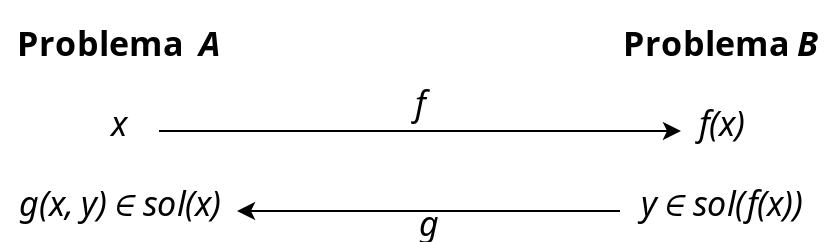

The diagram above was exported from draw.io. Its source (the exported page's mxGraphModel, read from the mxfile embedded in the PNG):
<mxGraphModel dx="854" dy="442" grid="1" gridSize="10" guides="1" tooltips="1" connect="1" arrows="1" fold="1" page="1" pageScale="1" pageWidth="827" pageHeight="1169" math="0" shadow="0">
  <root>
    <mxCell id="0" />
    <mxCell id="1" parent="0" />
    <mxCell id="sYZ637r_QecsomM2j8yO-1" value="Problema&amp;nbsp; &lt;i&gt;A&lt;/i&gt;" style="text;strokeColor=none;fillColor=none;align=center;verticalAlign=middle;whiteSpace=wrap;rounded=0;fontSize=17;fontStyle=1;fontFamily=Times New Roman;fontColor=#000000;html=1;" vertex="1" parent="1">
      <mxGeometry x="160" y="110" width="110" height="40" as="geometry" />
    </mxCell>
    <mxCell id="sYZ637r_QecsomM2j8yO-2" value="&lt;div style=&quot;font-size: 17px&quot;&gt;Problema &lt;i&gt;B&lt;/i&gt;&lt;/div&gt;" style="text;html=1;strokeColor=none;fillColor=none;align=center;verticalAlign=middle;whiteSpace=wrap;rounded=0;fontSize=17;fontFamily=Times New Roman;fontStyle=1" vertex="1" parent="1">
      <mxGeometry x="461" y="110" width="110" height="40" as="geometry" />
    </mxCell>
    <mxCell id="sYZ637r_QecsomM2j8yO-3" value="x" style="text;html=1;strokeColor=none;fillColor=none;align=center;verticalAlign=middle;whiteSpace=wrap;rounded=0;fontStyle=2;fontFamily=Times New Roman;fontSize=17;" vertex="1" parent="1">
      <mxGeometry x="195" y="160" width="40" height="20" as="geometry" />
    </mxCell>
    <mxCell id="sYZ637r_QecsomM2j8yO-4" value="g(x, y) ∈ sol(x)" style="text;html=1;strokeColor=none;fillColor=none;align=center;verticalAlign=middle;whiteSpace=wrap;rounded=0;fontSize=17;fontFamily=Times New Roman;fontStyle=2" vertex="1" parent="1">
      <mxGeometry x="156" y="200" width="118" height="20" as="geometry" />
    </mxCell>
    <mxCell id="sYZ637r_QecsomM2j8yO-5" value="y ∈ sol(f(x))" style="text;html=1;strokeColor=none;fillColor=none;align=center;verticalAlign=middle;whiteSpace=wrap;rounded=0;fontSize=17;fontStyle=2;fontFamily=Times New Roman;" vertex="1" parent="1">
      <mxGeometry x="465.5" y="200" width="101" height="20" as="geometry" />
    </mxCell>
    <mxCell id="sYZ637r_QecsomM2j8yO-6" value="&lt;div style=&quot;font-size: 17px;&quot;&gt;f(x)&lt;/div&gt;" style="text;html=1;strokeColor=none;fillColor=none;align=center;verticalAlign=middle;whiteSpace=wrap;rounded=0;fontSize=17;fontFamily=Times New Roman;fontStyle=2" vertex="1" parent="1">
      <mxGeometry x="496" y="160" width="40" height="20" as="geometry" />
    </mxCell>
    <mxCell id="sYZ637r_QecsomM2j8yO-7" value="" style="endArrow=classic;html=1;fontFamily=Times New Roman;fontSize=17;fontColor=#000000;entryX=0;entryY=0.75;entryDx=0;entryDy=0;exitX=1;exitY=0.75;exitDx=0;exitDy=0;" edge="1" parent="1" source="sYZ637r_QecsomM2j8yO-3" target="sYZ637r_QecsomM2j8yO-6">
      <mxGeometry width="50" height="50" relative="1" as="geometry">
        <mxPoint x="235" y="170" as="sourcePoint" />
        <mxPoint x="210" y="240" as="targetPoint" />
        <Array as="points" />
      </mxGeometry>
    </mxCell>
    <mxCell id="sYZ637r_QecsomM2j8yO-8" value="" style="endArrow=classic;html=1;fontFamily=Times New Roman;fontSize=17;fontColor=#000000;entryX=1;entryY=0.75;entryDx=0;entryDy=0;exitX=0;exitY=0.75;exitDx=0;exitDy=0;" edge="1" parent="1" source="sYZ637r_QecsomM2j8yO-5" target="sYZ637r_QecsomM2j8yO-4">
      <mxGeometry width="50" height="50" relative="1" as="geometry">
        <mxPoint x="245" y="185" as="sourcePoint" />
        <mxPoint x="506" y="185" as="targetPoint" />
        <Array as="points" />
      </mxGeometry>
    </mxCell>
    <mxCell id="sYZ637r_QecsomM2j8yO-9" value="&lt;i&gt;g&lt;/i&gt;" style="text;html=1;strokeColor=none;fillColor=none;align=center;verticalAlign=middle;whiteSpace=wrap;rounded=0;fontFamily=Times New Roman;fontSize=17;fontColor=#000000;" vertex="1" parent="1">
      <mxGeometry x="350" y="210" width="40" height="20" as="geometry" />
    </mxCell>
    <mxCell id="sYZ637r_QecsomM2j8yO-11" value="&lt;i&gt;f&lt;/i&gt;" style="text;html=1;strokeColor=none;fillColor=none;align=center;verticalAlign=middle;whiteSpace=wrap;rounded=0;fontFamily=Times New Roman;fontSize=17;fontColor=#000000;" vertex="1" parent="1">
      <mxGeometry x="345.5" y="150" width="40" height="20" as="geometry" />
    </mxCell>
  </root>
</mxGraphModel>